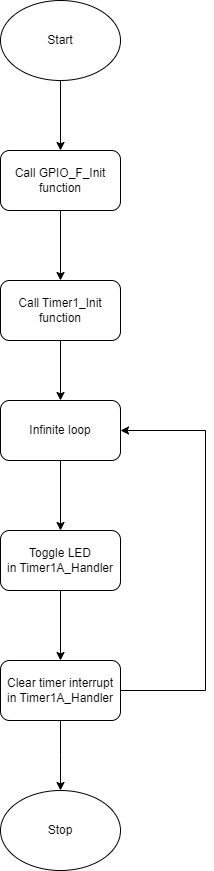

The diagram above was exported from draw.io. Its source (the exported page's mxGraphModel, read from the mxfile embedded in the PNG):
<mxGraphModel dx="1290" dy="557" grid="1" gridSize="10" guides="1" tooltips="1" connect="1" arrows="1" fold="1" page="1" pageScale="1" pageWidth="850" pageHeight="1100" math="0" shadow="0">
  <root>
    <mxCell id="0" />
    <mxCell id="1" parent="0" />
    <mxCell id="aV-kKKXC381i691yf_DH-8" value="" style="edgeStyle=orthogonalEdgeStyle;rounded=0;orthogonalLoop=1;jettySize=auto;html=1;" edge="1" parent="1" source="aV-kKKXC381i691yf_DH-1" target="aV-kKKXC381i691yf_DH-2">
      <mxGeometry relative="1" as="geometry" />
    </mxCell>
    <mxCell id="aV-kKKXC381i691yf_DH-1" value="Start" style="ellipse;whiteSpace=wrap;html=1;" vertex="1" parent="1">
      <mxGeometry x="365" y="50" width="120" height="80" as="geometry" />
    </mxCell>
    <mxCell id="aV-kKKXC381i691yf_DH-9" value="" style="edgeStyle=orthogonalEdgeStyle;rounded=0;orthogonalLoop=1;jettySize=auto;html=1;" edge="1" parent="1" source="aV-kKKXC381i691yf_DH-2" target="aV-kKKXC381i691yf_DH-3">
      <mxGeometry relative="1" as="geometry" />
    </mxCell>
    <mxCell id="aV-kKKXC381i691yf_DH-2" value="Call&amp;nbsp;GPIO_F_Init function" style="rounded=1;whiteSpace=wrap;html=1;" vertex="1" parent="1">
      <mxGeometry x="365" y="200" width="120" height="60" as="geometry" />
    </mxCell>
    <mxCell id="aV-kKKXC381i691yf_DH-10" value="" style="edgeStyle=orthogonalEdgeStyle;rounded=0;orthogonalLoop=1;jettySize=auto;html=1;" edge="1" parent="1" source="aV-kKKXC381i691yf_DH-3" target="aV-kKKXC381i691yf_DH-4">
      <mxGeometry relative="1" as="geometry" />
    </mxCell>
    <mxCell id="aV-kKKXC381i691yf_DH-3" value="Call&amp;nbsp;Timer1_Init function" style="rounded=1;whiteSpace=wrap;html=1;" vertex="1" parent="1">
      <mxGeometry x="365" y="330" width="120" height="60" as="geometry" />
    </mxCell>
    <mxCell id="aV-kKKXC381i691yf_DH-11" value="" style="edgeStyle=orthogonalEdgeStyle;rounded=0;orthogonalLoop=1;jettySize=auto;html=1;" edge="1" parent="1" source="aV-kKKXC381i691yf_DH-4" target="aV-kKKXC381i691yf_DH-5">
      <mxGeometry relative="1" as="geometry" />
    </mxCell>
    <mxCell id="aV-kKKXC381i691yf_DH-4" value="Infinite loop" style="rounded=1;whiteSpace=wrap;html=1;" vertex="1" parent="1">
      <mxGeometry x="365" y="450" width="120" height="60" as="geometry" />
    </mxCell>
    <mxCell id="aV-kKKXC381i691yf_DH-12" value="" style="edgeStyle=orthogonalEdgeStyle;rounded=0;orthogonalLoop=1;jettySize=auto;html=1;" edge="1" parent="1" source="aV-kKKXC381i691yf_DH-5" target="aV-kKKXC381i691yf_DH-6">
      <mxGeometry relative="1" as="geometry" />
    </mxCell>
    <mxCell id="aV-kKKXC381i691yf_DH-5" value="Toggle LED in&amp;nbsp;Timer1A_Handler" style="rounded=1;whiteSpace=wrap;html=1;" vertex="1" parent="1">
      <mxGeometry x="365" y="580" width="120" height="60" as="geometry" />
    </mxCell>
    <mxCell id="aV-kKKXC381i691yf_DH-13" value="" style="edgeStyle=orthogonalEdgeStyle;rounded=0;orthogonalLoop=1;jettySize=auto;html=1;" edge="1" parent="1" source="aV-kKKXC381i691yf_DH-6">
      <mxGeometry relative="1" as="geometry">
        <mxPoint x="425" y="840" as="targetPoint" />
      </mxGeometry>
    </mxCell>
    <mxCell id="aV-kKKXC381i691yf_DH-15" style="edgeStyle=orthogonalEdgeStyle;rounded=0;orthogonalLoop=1;jettySize=auto;html=1;exitX=1;exitY=0.5;exitDx=0;exitDy=0;entryX=1;entryY=0.5;entryDx=0;entryDy=0;" edge="1" parent="1" source="aV-kKKXC381i691yf_DH-6" target="aV-kKKXC381i691yf_DH-4">
      <mxGeometry relative="1" as="geometry">
        <Array as="points">
          <mxPoint x="570" y="740" />
          <mxPoint x="570" y="480" />
        </Array>
      </mxGeometry>
    </mxCell>
    <mxCell id="aV-kKKXC381i691yf_DH-6" value="Clear timer interrupt in Timer1A_Handler" style="rounded=1;whiteSpace=wrap;html=1;" vertex="1" parent="1">
      <mxGeometry x="365" y="710" width="120" height="60" as="geometry" />
    </mxCell>
    <mxCell id="aV-kKKXC381i691yf_DH-14" value="Stop" style="ellipse;whiteSpace=wrap;html=1;" vertex="1" parent="1">
      <mxGeometry x="365" y="840" width="120" height="80" as="geometry" />
    </mxCell>
  </root>
</mxGraphModel>